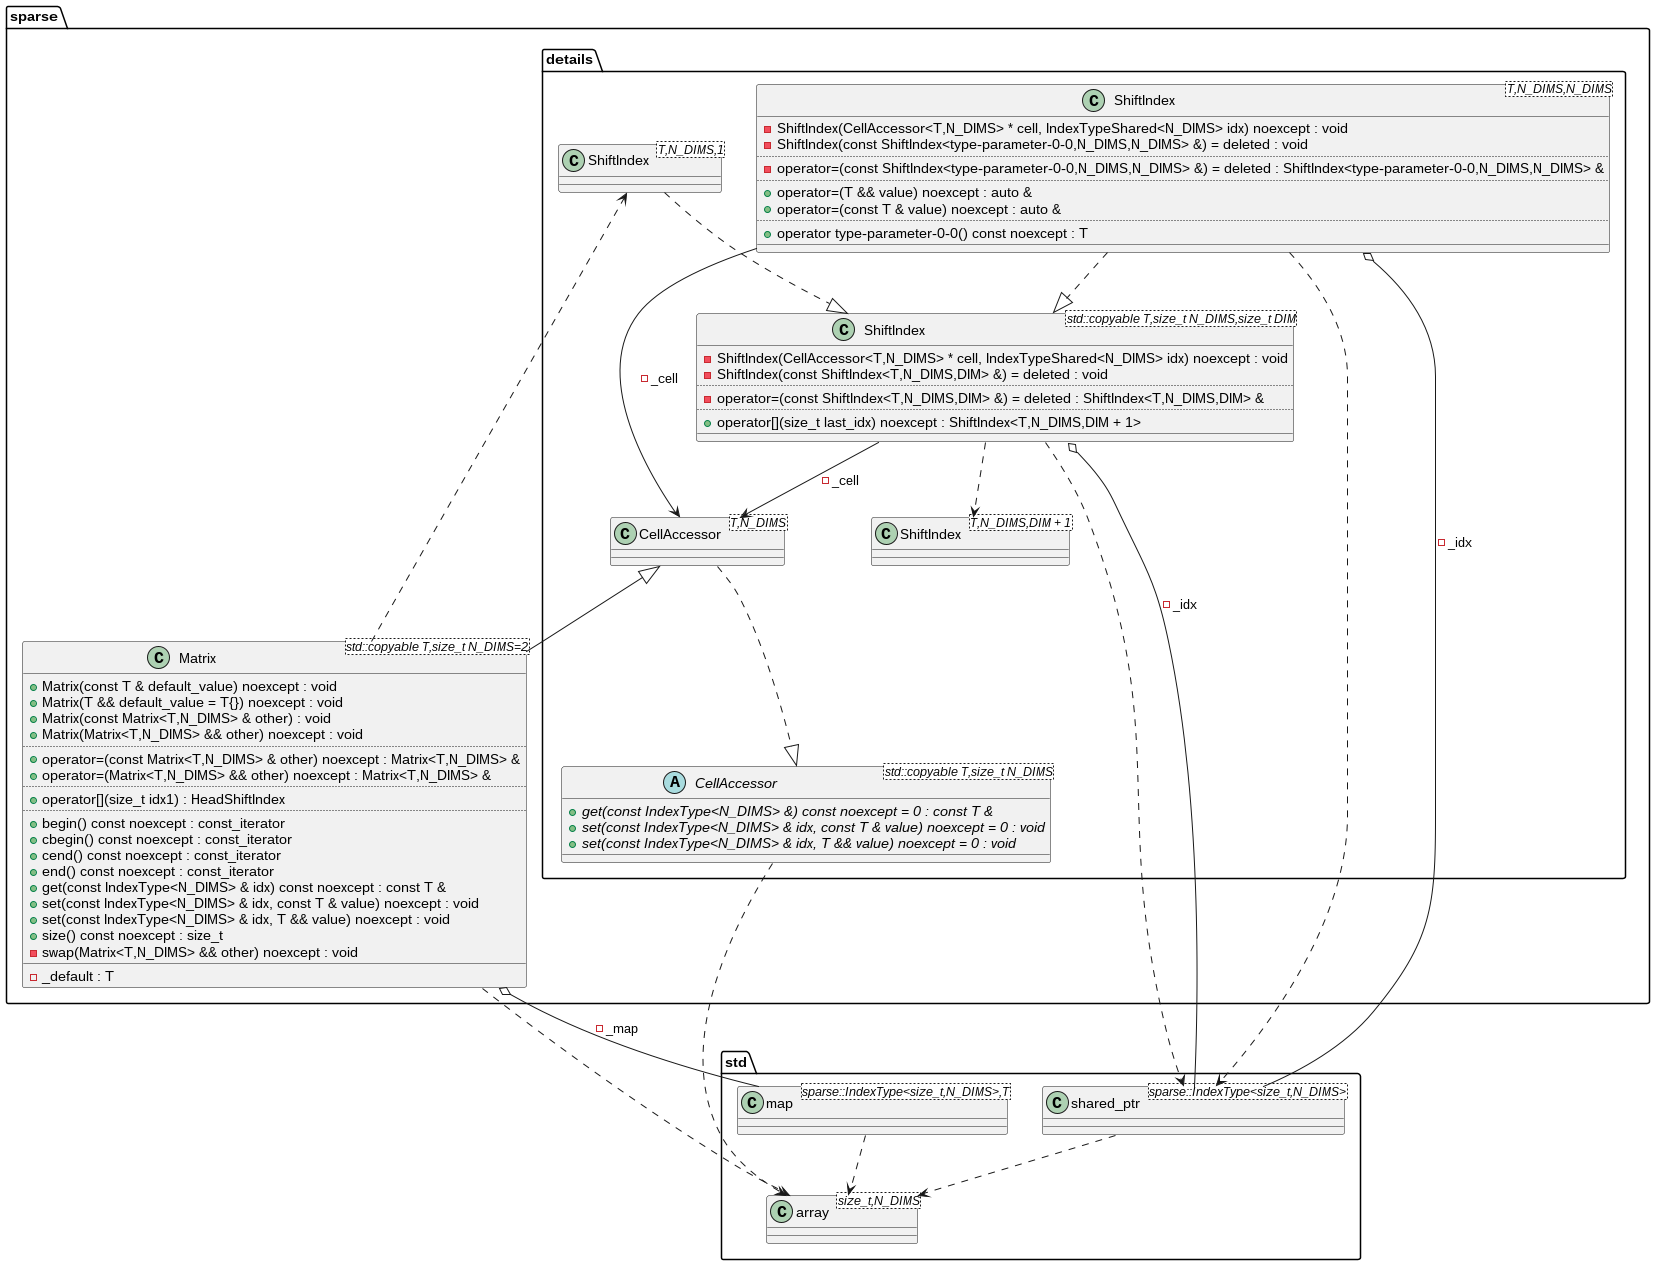

The diagram above was rendered by PlantUML. Its source (embedded in the PNG):
@startuml
' /usr/lib/gcc/x86_64-pc-linux-gnu/13/include/g++-v13/x86_64-pc-linux-gnu/bits/c++config.h:306
package [std] as C_0001246394833900790496 {
' /usr/lib/gcc/x86_64-pc-linux-gnu/13/include/g++-v13/array:94
class "array<size_t,N_DIMS>" as C_0001633597064224137669
class C_0001633597064224137669 {
__
}
' /usr/lib/gcc/x86_64-pc-linux-gnu/13/include/g++-v13/bits/shared_ptr.h:175
class "shared_ptr<sparse::IndexType<size_t,N_DIMS>>" as C_0001683511292311520799
class C_0001683511292311520799 {
__
}
' /usr/lib/gcc/x86_64-pc-linux-gnu/13/include/g++-v13/bits/stl_multimap.h:70
class "map<sparse::IndexType<size_t,N_DIMS>,T>" as C_0000502470561154437918
class C_0000502470561154437918 {
__
}
}
' /home/jn/codes/cpp/otus23/sparse_matrix/src/sparse/matrix.hpp:13
package [sparse] as C_0001634336717731559218 {
' /home/jn/codes/cpp/otus23/sparse_matrix/src/sparse/matrix.hpp:27
package [details] as C_0000364336727941922804 {
' /home/jn/codes/cpp/otus23/sparse_matrix/src/sparse/matrix.hpp:36
abstract "CellAccessor<std::copyable T,size_t N_DIMS>" as C_0002212443975218405385
abstract C_0002212443975218405385 {
' /home/jn/codes/cpp/otus23/sparse_matrix/src/sparse/matrix.hpp:37
{abstract} +get(const IndexType<N_DIMS> &) const noexcept = 0 : const T &
' /home/jn/codes/cpp/otus23/sparse_matrix/src/sparse/matrix.hpp:38
{abstract} +set(const IndexType<N_DIMS> & idx, const T & value) noexcept = 0 : void
' /home/jn/codes/cpp/otus23/sparse_matrix/src/sparse/matrix.hpp:40
{abstract} +set(const IndexType<N_DIMS> & idx, T && value) noexcept = 0 : void
__
}
' /home/jn/codes/cpp/otus23/sparse_matrix/src/sparse/matrix.hpp:45
class "ShiftIndex<T,N_DIMS,DIM + 1>" as C_0001533754875598207010
class C_0001533754875598207010 {
__
}
' /home/jn/codes/cpp/otus23/sparse_matrix/src/sparse/matrix.hpp:36
class "CellAccessor<T,N_DIMS>" as C_0000419081589640496338
class C_0000419081589640496338 {
__
}
' /home/jn/codes/cpp/otus23/sparse_matrix/src/sparse/matrix.hpp:45
class "ShiftIndex<std::copyable T,size_t N_DIMS,size_t DIM>" as C_0000136384432202654581
class C_0000136384432202654581 {
' /home/jn/codes/cpp/otus23/sparse_matrix/src/sparse/matrix.hpp:52
-ShiftIndex(CellAccessor<T,N_DIMS> * cell, IndexTypeShared<N_DIMS> idx) noexcept : void
' /home/jn/codes/cpp/otus23/sparse_matrix/src/sparse/matrix.hpp:54
-ShiftIndex(const ShiftIndex<T,N_DIMS,DIM> &) = deleted : void
..
' /home/jn/codes/cpp/otus23/sparse_matrix/src/sparse/matrix.hpp:55
-operator=(const ShiftIndex<T,N_DIMS,DIM> &) = deleted : ShiftIndex<T,N_DIMS,DIM> &
..
' /home/jn/codes/cpp/otus23/sparse_matrix/src/sparse/matrix.hpp:61
+operator[](size_t last_idx) noexcept : ShiftIndex<T,N_DIMS,DIM + 1>
__
}
' /home/jn/codes/cpp/otus23/sparse_matrix/src/sparse/matrix.hpp:68
class "ShiftIndex<T,N_DIMS,N_DIMS>" as C_0002263803576604671280
class C_0002263803576604671280 {
' /home/jn/codes/cpp/otus23/sparse_matrix/src/sparse/matrix.hpp:74
-ShiftIndex(CellAccessor<T,N_DIMS> * cell, IndexTypeShared<N_DIMS> idx) noexcept : void
' /home/jn/codes/cpp/otus23/sparse_matrix/src/sparse/matrix.hpp:76
-ShiftIndex(const ShiftIndex<type-parameter-0-0,N_DIMS,N_DIMS> &) = deleted : void
..
' /home/jn/codes/cpp/otus23/sparse_matrix/src/sparse/matrix.hpp:77
-operator=(const ShiftIndex<type-parameter-0-0,N_DIMS,N_DIMS> &) = deleted : ShiftIndex<type-parameter-0-0,N_DIMS,N_DIMS> &
..
' /home/jn/codes/cpp/otus23/sparse_matrix/src/sparse/matrix.hpp:84
+operator=(T && value) noexcept : auto &
' /home/jn/codes/cpp/otus23/sparse_matrix/src/sparse/matrix.hpp:88
+operator=(const T & value) noexcept : auto &
..
' /home/jn/codes/cpp/otus23/sparse_matrix/src/sparse/matrix.hpp:83
+operator type-parameter-0-0() const noexcept : T
__
}
' /home/jn/codes/cpp/otus23/sparse_matrix/src/sparse/matrix.hpp:45
class "ShiftIndex<T,N_DIMS,1>" as C_0000755254241326504162
class C_0000755254241326504162 {
__
}
}
' /home/jn/codes/cpp/otus23/sparse_matrix/src/sparse/matrix.hpp:121
class "Matrix<std::copyable T,size_t N_DIMS=2>" as C_0000163967524215595475
class C_0000163967524215595475 {
' /home/jn/codes/cpp/otus23/sparse_matrix/src/sparse/matrix.hpp:131
+Matrix(const T & default_value) noexcept : void
' /home/jn/codes/cpp/otus23/sparse_matrix/src/sparse/matrix.hpp:132
+Matrix(T && default_value = T{}) noexcept : void
' /home/jn/codes/cpp/otus23/sparse_matrix/src/sparse/matrix.hpp:134
+Matrix(const Matrix<T,N_DIMS> & other) : void
' /home/jn/codes/cpp/otus23/sparse_matrix/src/sparse/matrix.hpp:135
+Matrix(Matrix<T,N_DIMS> && other) noexcept : void
..
' /home/jn/codes/cpp/otus23/sparse_matrix/src/sparse/matrix.hpp:140
+operator=(const Matrix<T,N_DIMS> & other) noexcept : Matrix<T,N_DIMS> &
' /home/jn/codes/cpp/otus23/sparse_matrix/src/sparse/matrix.hpp:147
+operator=(Matrix<T,N_DIMS> && other) noexcept : Matrix<T,N_DIMS> &
..
' /home/jn/codes/cpp/otus23/sparse_matrix/src/sparse/matrix.hpp:155
+operator[](size_t idx1) : HeadShiftIndex
..
' /home/jn/codes/cpp/otus23/sparse_matrix/src/sparse/matrix.hpp:194
+begin() const noexcept : const_iterator
' /home/jn/codes/cpp/otus23/sparse_matrix/src/sparse/matrix.hpp:196
+cbegin() const noexcept : const_iterator
' /home/jn/codes/cpp/otus23/sparse_matrix/src/sparse/matrix.hpp:197
+cend() const noexcept : const_iterator
' /home/jn/codes/cpp/otus23/sparse_matrix/src/sparse/matrix.hpp:195
+end() const noexcept : const_iterator
' /home/jn/codes/cpp/otus23/sparse_matrix/src/sparse/matrix.hpp:163
+get(const IndexType<N_DIMS> & idx) const noexcept : const T &
' /home/jn/codes/cpp/otus23/sparse_matrix/src/sparse/matrix.hpp:170
+set(const IndexType<N_DIMS> & idx, const T & value) noexcept : void
' /home/jn/codes/cpp/otus23/sparse_matrix/src/sparse/matrix.hpp:176
+set(const IndexType<N_DIMS> & idx, T && value) noexcept : void
' /home/jn/codes/cpp/otus23/sparse_matrix/src/sparse/matrix.hpp:189
+size() const noexcept : size_t
' /home/jn/codes/cpp/otus23/sparse_matrix/src/sparse/matrix.hpp:218
-swap(Matrix<T,N_DIMS> && other) noexcept : void
__
' /home/jn/codes/cpp/otus23/sparse_matrix/src/sparse/matrix.hpp:216
-_default : T
}
}
C_0001683511292311520799 ..> C_0001633597064224137669
C_0000502470561154437918 ..> C_0001633597064224137669
C_0002212443975218405385 ..> C_0001633597064224137669
C_0000419081589640496338 ..|> C_0002212443975218405385
C_0000136384432202654581 ..> C_0001683511292311520799
C_0000136384432202654581 ..> C_0001533754875598207010
C_0000136384432202654581 --> C_0000419081589640496338 : -_cell
C_0000136384432202654581 o-- C_0001683511292311520799 : -_idx
C_0002263803576604671280 ..> C_0001683511292311520799
C_0002263803576604671280 --> C_0000419081589640496338 : -_cell
C_0002263803576604671280 o-- C_0001683511292311520799 : -_idx
C_0002263803576604671280 ..|> C_0000136384432202654581
C_0000755254241326504162 ..|> C_0000136384432202654581
C_0000163967524215595475 ..> C_0000755254241326504162
C_0000163967524215595475 ..> C_0001633597064224137669
C_0000163967524215595475 o-- C_0000502470561154437918 : -_map
C_0000419081589640496338 <|-- C_0000163967524215595475

'Generated with clang-uml, version 0.3.8
'LLVM version clang version 16.0.6
@enduml